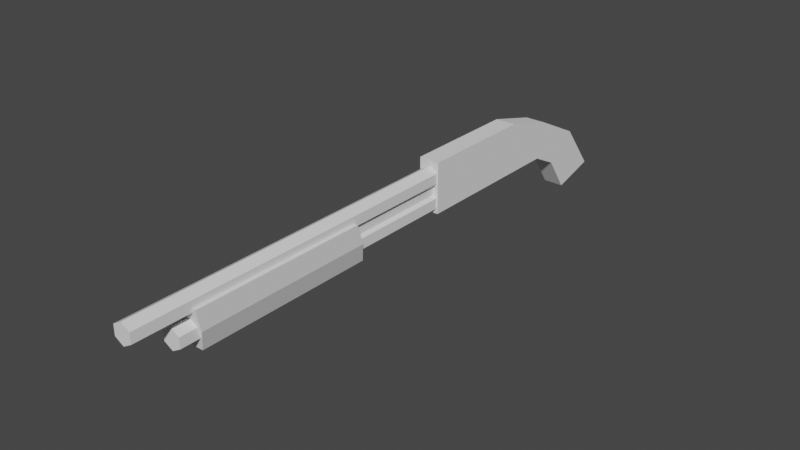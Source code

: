 # Source: shotgun.blend  (saved by Blender 3.6.11; exported with 4.5.12 LTS)
import bpy
from mathutils import Matrix  # noqa: F401  (used for matrix-valued properties, if any)

bpy.ops.wm.read_factory_settings(use_empty=True)
scene = bpy.context.scene
scene.name = 'Scene'

# ---- world
world_world = bpy.data.worlds.new('World'); scene.world = world_world
world_world.use_nodes = True; world_world.node_tree.nodes.clear()
_N = world_world.node_tree.nodes; _L = world_world.node_tree.links
n0 = _N.new('ShaderNodeOutputWorld'); n0.name = 'World Output'; n0.location = (300, 300)
n1 = _N.new('ShaderNodeBackground'); n1.name = 'Background'; n1.location = (10, 300)
n1.inputs[0].default_value = (0.05088, 0.05088, 0.05088, 1.0)
_L.new(n1.outputs[0], n0.inputs[0])
n0.is_active_output = True
world_world.color = (0.05088, 0.05088, 0.05088)
world_world.use_sun_shadow = False
world_world.sun_shadow_jitter_overblur = 0.0

# ---- meshes
me_cube_003 = bpy.data.meshes.new('Cube.003')
me_cube_003.from_pydata([(-0.025, -0.25, -0.05), (0.0, -0.985, 1.863e-09), (0.0, -1.085, 0.06), (-0.025, -0.25, 0.075), (-0.025, 0.15, -0.05), (0.02165, -0.985, -0.0125), (-0.025, 0.17, 0.04), (0.02165, -1.085, 0.0475), (0.02165, -0.985, -0.0375), (0.025, -0.25, -0.05), (0.0, -0.985, -0.05), (0.02165, -1.085, 0.0225), (0.025, -0.25, 0.075), (0.025, 0.15, -0.05), (-0.02165, -0.985, -0.0375), (0.0, -1.085, 0.01), (0.025, 0.17, 0.04), (-0.02165, -0.985, -0.0125), (-0.025, -0.05, -0.05), (-0.025, 0.04, 0.075), (-0.02165, -1.085, 0.0225), (0.025, -0.05, -0.05), (0.025, 0.04, 0.075), (-0.02165, -1.085, 0.0475), (-0.025, 0.3848, -0.1377), (-0.025, 0.2748, -0.1677), (0.025, 0.2748, -0.1677), (0.025, 0.3848, -0.1377), (0.025, 0.2174, -0.08386), (0.025, 0.2974, -0.02386), (-0.025, 0.2174, -0.08386), (-0.025, 0.2974, -0.02386), (0.003572, -0.25, 0.05794), (0.0, -0.25, 0.06), (-0.01544, -0.25, 0.05109), (0.02165, -0.25, 0.0225), (0.02165, -0.25, 0.0475), (-0.02165, -0.25, 0.0225), (-0.02165, -0.25, 0.0475), (-0.02165, -0.25, -0.0375), (-0.02165, -0.25, -0.0125), (0.02015, -0.25, -0.03837), (0.02165, -0.25, -0.0125), (0.02165, -0.25, -0.0375), (0.0, -0.25, -0.05), (0.0125, -0.25, 0.01722), (0.0125, -0.25, -0.007217), (-0.0125, -0.25, -0.007217), (-0.0125, -0.25, 0.01722), (0.0, -0.5225, 0.01), (0.0125, -0.5225, 0.01722), (-0.0125, -0.5225, 0.01722), (0.0, -0.5225, 1.863e-09), (0.0125, -0.5225, -0.007217), (-0.0125, -0.5225, -0.007217)], [], [(18, 19, 6, 4), (29, 28, 26, 27), (21, 22, 12, 9), (33, 32, 12, 3, 34), (43, 41, 9, 12, 32, 36, 35, 45, 46, 42), (48, 37, 38, 34, 3, 0, 9, 41, 44, 39, 40, 47), (18, 21, 9, 0), (22, 19, 3, 12), (16, 6, 19, 22), (4, 13, 21, 18), (13, 16, 22, 21), (0, 3, 19, 18), (25, 24, 27, 26), (28, 30, 25, 26), (31, 29, 27, 24), (30, 31, 24, 25), (4, 6, 31, 30), (6, 16, 29, 31), (13, 4, 30, 28), (16, 13, 28, 29), (32, 33, 2, 7, 36), (36, 7, 11, 35), (45, 35, 11, 15, 49, 50), (49, 15, 20, 37, 48, 51), (11, 7, 2, 23, 20, 15), (37, 20, 23, 38), (34, 38, 23, 2, 33), (52, 1, 5, 42, 46, 53), (42, 5, 8, 43), (43, 8, 10, 44, 41), (10, 14, 39, 44), (10, 8, 5, 1, 17, 14), (39, 14, 17, 40), (40, 17, 1, 52, 54, 47), (47, 54, 51, 48), (46, 45, 50, 53), (53, 50, 49, 51, 54, 52)])
_uv = me_cube_003.uv_layers.new(name='UVMap')
_uv.uv.foreach_set('vector', [0.2665, 0.8102, 0.3389, 0.7254, 0.5, 0.7288, 0.5002, 0.784, 0.6656, 0.2013, 0.5878, 0.1558, 0.6768, 0.1143, 0.7975, 0.1463, 0.2665, 0.6405, 0.3389, 0.7254, 5.96e-08, 0.6873, 0.03277, 0.6143, 0.8155, 0.8214, 0.818, 0.8236, 0.7975, 0.8364, 0.7975, 0.8065, 0.8262, 0.8122, 0.9323, 0.8344, 0.9333, 0.8335, 0.9472, 0.8364, 0.7975, 0.8364, 0.818, 0.8236, 0.8305, 0.8344, 0.8604, 0.8344, 0.8667, 0.8289, 0.896, 0.8289, 0.9023, 0.8344, 0.8667, 0.8139, 0.8604, 0.8085, 0.8305, 0.8085, 0.8262, 0.8122, 0.7975, 0.8065, 0.9472, 0.8065, 0.9472, 0.8364, 0.9333, 0.8335, 0.9472, 0.8214, 0.9323, 0.8085, 0.9023, 0.8085, 0.896, 0.8139, 0.3154, 0.5844, 0.3154, 0.5544, 0.554, 0.5544, 0.554, 0.5844, 0.3371, 0.5844, 0.3371, 0.6143, 5.96e-08, 0.6143, 5.96e-08, 0.5844, 0.4983, 0.5844, 0.4983, 0.6143, 0.3371, 0.6143, 0.3371, 0.5844, 0.07679, 0.5844, 0.07679, 0.5544, 0.3154, 0.5544, 0.3154, 0.5844, 0.5002, 0.6667, 0.5, 0.7219, 0.3389, 0.7254, 0.2665, 0.6405, 0.03277, 0.8364, 2.98e-08, 0.7634, 0.3389, 0.7254, 0.2665, 0.8102, 0.9319, 0.3065, 0.7975, 0.3065, 0.7975, 0.2765, 0.9319, 0.2765, 0.7975, 0.2765, 0.7975, 0.2466, 0.898, 0.2466, 0.898, 0.2765, 0.6648, 0.1143, 0.6648, 0.08437, 0.7991, 0.08437, 0.7991, 0.1143, 0.5878, 0.2949, 0.6656, 0.2494, 0.7975, 0.3045, 0.6768, 0.3364, 0.5002, 0.284, 0.5, 0.2288, 0.6656, 0.2494, 0.5878, 0.2949, 0.4983, 0.1143, 0.4983, 0.08437, 0.6648, 0.08437, 0.6648, 0.1143, 0.07679, 0.05443, 0.07679, 0.08437, 5.96e-08, 0.08437, 5.96e-08, 0.05443, 0.5, 0.2219, 0.5002, 0.1667, 0.5878, 0.1558, 0.6656, 0.2013, 0.9713, 0.929, 0.9707, 0.9312, 1.49e-08, 0.9312, 0.003599, 0.9182, 0.9743, 0.9182, 1.0, 1.0, 0.0, 1.0, 1.863e-09, 0.985, 1.0, 0.985, 0.0005594, 0.9496, 4.47e-08, 0.9441, 0.9961, 0.9441, 0.9974, 0.9571, 0.3264, 0.9571, 0.3256, 0.9496, 0.3264, 0.9571, 0.9974, 0.9571, 0.9961, 0.9701, 4.098e-08, 0.9701, 0.0005594, 0.9646, 0.3256, 0.9646, 0.8574, 0.7124, 0.8424, 0.7254, 0.8125, 0.7254, 0.7975, 0.7124, 0.8125, 0.6994, 0.8424, 0.6994, -3.353e-08, 0.9701, 1.0, 0.9701, 1.0, 0.985, -3.539e-08, 0.985, 0.9732, 0.9404, 0.9743, 0.9441, 0.003599, 0.9441, 1.49e-08, 0.9312, 0.9707, 0.9312, 0.5377, 0.8494, 2.98e-08, 0.8494, 0.003599, 0.8364, 0.858, 0.8364, 0.8565, 0.8419, 0.5397, 0.8419, 0.8802, 0.9182, 0.0, 0.9182, 0.0, 0.9032, 0.8802, 0.9032, -2.98e-08, 0.8623, 0.8768, 0.8623, 0.8781, 0.8753, 0.001323, 0.8753, 9.161e-05, 0.8632, 0.8781, 0.8753, 0.8768, 0.8883, -1.49e-08, 0.8883, 0.001323, 0.8753, 0.8424, 0.6735, 0.8574, 0.6865, 0.8424, 0.6994, 0.8125, 0.6994, 0.7975, 0.6865, 0.8125, 0.6735, -2.98e-08, 0.8883, 0.8802, 0.8883, 0.8802, 0.9032, -2.98e-08, 0.9032, 0.858, 0.8623, 0.003599, 0.8623, 2.98e-08, 0.8494, 0.5377, 0.8494, 0.5397, 0.8569, 0.8565, 0.8569, 0.554, 0.5697, 0.8803, 0.5697, 0.8803, 0.5844, 0.554, 0.5844, 0.8803, 0.5551, 0.8803, 0.5697, 0.554, 0.5697, 0.554, 0.5551, 0.8275, 0.7254, 0.8275, 0.74, 0.8125, 0.7357, 0.7975, 0.74, 0.7975, 0.7254, 0.8125, 0.7297])
me_cube_003.update()
me_cube_004 = bpy.data.meshes.new('Cube.004')
me_cube_004.from_pydata([(-0.015, -0.41, -0.03), (-0.03, -0.43, 0.07), (-0.015, 0.03, -0.03), (-0.03, 0.0, 0.07), (0.015, -0.41, -0.03), (0.03, -0.43, 0.07), (0.015, 0.03, -0.03), (0.03, 0.0, 0.07), (-0.03, -0.42, 0.02), (-0.03, 0.015, 0.02), (0.03, 0.015, 0.02), (0.03, -0.42, 0.02)], [], [(8, 1, 3, 9), (9, 3, 7, 10), (10, 7, 5, 11), (11, 5, 1, 8), (2, 6, 4, 0), (7, 3, 1, 5), (4, 11, 8, 0), (6, 10, 11, 4), (2, 9, 10, 6), (0, 8, 9, 2)])
_uv = me_cube_004.uv_layers.new(name='UVMap')
_uv.uv.foreach_set('vector', [0.9783, 0.3363, 1.0, 0.3901, 0.06522, 0.3901, 0.03261, 0.3363, 0.1135, 0.1824, 5.96e-08, 0.1824, 5.96e-08, 0.1171, 0.1135, 0.1171, 0.9674, 0.4462, 0.9348, 0.5, 0.0, 0.5, 0.02174, 0.4462, 0.3378, 0.1824, 0.227, 0.1824, 0.227, 0.1171, 0.3378, 0.1171, 0.9565, 0.2476, 0.9565, 0.2802, 2.98e-08, 0.2802, 5.96e-08, 0.2476, 0.9348, 0.1824, 0.9348, 0.2476, 5.96e-08, 0.2476, 5.96e-08, 0.1824, 0.4487, 0.166, 0.3378, 0.1824, 0.3378, 0.1171, 0.4487, 0.1334, 1.0, 0.3901, 0.9674, 0.4462, 0.02174, 0.4462, 0.04348, 0.3901, 0.227, 0.166, 0.1135, 0.1824, 0.1135, 0.1171, 0.227, 0.1334, 0.9565, 0.2802, 0.9783, 0.3363, 0.03261, 0.3363, 2.98e-08, 0.2802])
me_cube_004.update()

# ---- objects
ob_shotgun = bpy.data.objects.new('Shotgun', me_cube_003)
ob_pump = bpy.data.objects.new('Pump', me_cube_004)

# ---- transforms, parenting, visibility, modifiers, constraints
ob_shotgun.location = (0.0, 0.4, 0.1)
ob_pump.location = (0.0, -0.12, 0.06)

# ---- collection membership
scene.collection.objects.link(ob_shotgun)
scene.collection.objects.link(ob_pump)

# ---- scene / render settings (as saved in the file)
scene.frame_start = 1; scene.frame_end = 250; scene.frame_set(1)
scene.render.engine = 'BLENDER_EEVEE_NEXT'
scene.cycles.sampling_pattern = 'TABULATED_SOBOL'
scene.view_settings.view_transform = 'Filmic'
bpy.context.view_layer.update()

# ---- added for rendering (the .blend has no active camera and no usable light): camera, sun
cam_auto = bpy.data.cameras.new('AutoCamera')
cam_auto.lens = 50.0
cam_auto.sensor_width = 36.0
cam_auto.clip_end = 1000.0
ob_auto_camera = bpy.data.objects.new('AutoCamera', cam_auto)
scene.collection.objects.link(ob_auto_camera)
ob_auto_camera.location = (1.3794, -1.60539, 1.15715)
ob_auto_camera.rotation_euler = (1.09748, -7.21219e-08, 0.694738)
scene.camera = ob_auto_camera
light_auto_sun = bpy.data.lights.new('AutoSun', 'SUN')
light_auto_sun.energy = 3.0
light_auto_sun.angle = 0.0523599
ob_auto_sun = bpy.data.objects.new('AutoSun', light_auto_sun)
scene.collection.objects.link(ob_auto_sun)
ob_auto_sun.rotation_euler = (0.872665, 0.174533, 0.523599)
bpy.context.view_layer.update()
